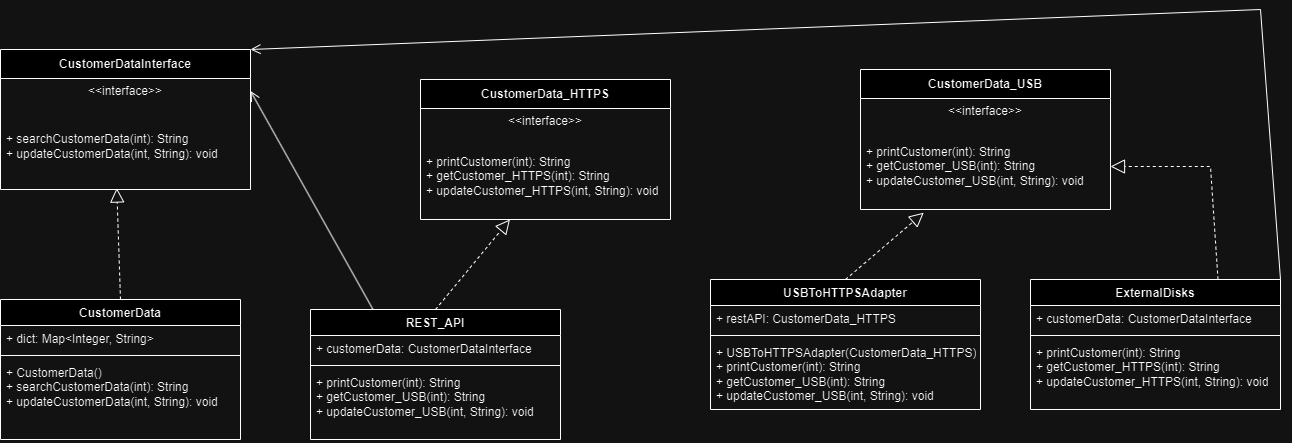

The diagram above was exported from draw.io. Its source (the exported page's mxGraphModel, read from the mxfile embedded in the PNG):
<mxGraphModel dx="1500" dy="814" grid="1" gridSize="10" guides="1" tooltips="1" connect="1" arrows="1" fold="1" page="1" pageScale="1" pageWidth="850" pageHeight="1100" math="0" shadow="0">
  <root>
    <mxCell id="0" />
    <mxCell id="1" parent="0" />
    <mxCell id="h_UwkIBfpFBxXhdPnWJK-1" value="CustomerData" style="swimlane;fontStyle=1;align=center;verticalAlign=top;childLayout=stackLayout;horizontal=1;startSize=26;horizontalStack=0;resizeParent=1;resizeParentMax=0;resizeLast=0;collapsible=1;marginBottom=0;whiteSpace=wrap;html=1;" parent="1" vertex="1">
      <mxGeometry x="30" y="560" width="240" height="140" as="geometry" />
    </mxCell>
    <mxCell id="h_UwkIBfpFBxXhdPnWJK-2" value="+ dict:&amp;nbsp;Map&amp;lt;Integer, String&amp;gt;" style="text;strokeColor=none;fillColor=none;align=left;verticalAlign=top;spacingLeft=4;spacingRight=4;overflow=hidden;rotatable=0;points=[[0,0.5],[1,0.5]];portConstraint=eastwest;whiteSpace=wrap;html=1;" parent="h_UwkIBfpFBxXhdPnWJK-1" vertex="1">
      <mxGeometry y="26" width="240" height="26" as="geometry" />
    </mxCell>
    <mxCell id="h_UwkIBfpFBxXhdPnWJK-3" value="" style="line;strokeWidth=1;fillColor=none;align=left;verticalAlign=middle;spacingTop=-1;spacingLeft=3;spacingRight=3;rotatable=0;labelPosition=right;points=[];portConstraint=eastwest;strokeColor=inherit;" parent="h_UwkIBfpFBxXhdPnWJK-1" vertex="1">
      <mxGeometry y="52" width="240" height="8" as="geometry" />
    </mxCell>
    <mxCell id="h_UwkIBfpFBxXhdPnWJK-4" value="+&amp;nbsp;CustomerData()&lt;div&gt;+&amp;nbsp;searchCustomerData(int): String&lt;/div&gt;&lt;div&gt;+&amp;nbsp;updateCustomerData(int, String): void&lt;/div&gt;" style="text;strokeColor=none;fillColor=none;align=left;verticalAlign=top;spacingLeft=4;spacingRight=4;overflow=hidden;rotatable=0;points=[[0,0.5],[1,0.5]];portConstraint=eastwest;whiteSpace=wrap;html=1;" parent="h_UwkIBfpFBxXhdPnWJK-1" vertex="1">
      <mxGeometry y="60" width="240" height="80" as="geometry" />
    </mxCell>
    <mxCell id="h_UwkIBfpFBxXhdPnWJK-5" value="CustomerData_HTTPS" style="swimlane;fontStyle=1;align=center;verticalAlign=middle;childLayout=stackLayout;horizontal=1;startSize=29;horizontalStack=0;resizeParent=1;resizeParentMax=0;resizeLast=0;collapsible=0;marginBottom=0;html=1;whiteSpace=wrap;" parent="1" vertex="1">
      <mxGeometry x="450" y="340" width="250" height="140" as="geometry" />
    </mxCell>
    <mxCell id="h_UwkIBfpFBxXhdPnWJK-6" value="&amp;lt;&amp;lt;interface&amp;gt;&amp;gt;" style="text;html=1;strokeColor=none;fillColor=none;align=center;verticalAlign=middle;spacingLeft=4;spacingRight=4;overflow=hidden;rotatable=0;points=[[0,0.5],[1,0.5]];portConstraint=eastwest;whiteSpace=wrap;" parent="h_UwkIBfpFBxXhdPnWJK-5" vertex="1">
      <mxGeometry y="29" width="250" height="25" as="geometry" />
    </mxCell>
    <mxCell id="h_UwkIBfpFBxXhdPnWJK-7" value="+&amp;nbsp;printCustomer(int): String&lt;div&gt;+&amp;nbsp;getCustomer_HTTPS(int): String&lt;/div&gt;&lt;div&gt;+&amp;nbsp;updateCustomer_HTTPS(int, String): void&lt;/div&gt;" style="text;html=1;strokeColor=none;fillColor=none;align=left;verticalAlign=middle;spacingLeft=4;spacingRight=4;overflow=hidden;rotatable=0;points=[[0,0.5],[1,0.5]];portConstraint=eastwest;whiteSpace=wrap;" parent="h_UwkIBfpFBxXhdPnWJK-5" vertex="1">
      <mxGeometry y="54" width="250" height="86" as="geometry" />
    </mxCell>
    <mxCell id="h_UwkIBfpFBxXhdPnWJK-8" value="CustomerData_USB" style="swimlane;fontStyle=1;align=center;verticalAlign=middle;childLayout=stackLayout;horizontal=1;startSize=29;horizontalStack=0;resizeParent=1;resizeParentMax=0;resizeLast=0;collapsible=0;marginBottom=0;html=1;whiteSpace=wrap;" parent="1" vertex="1">
      <mxGeometry x="890" y="330" width="250" height="140" as="geometry" />
    </mxCell>
    <mxCell id="h_UwkIBfpFBxXhdPnWJK-9" value="&amp;lt;&amp;lt;interface&amp;gt;&amp;gt;" style="text;html=1;strokeColor=none;fillColor=none;align=center;verticalAlign=middle;spacingLeft=4;spacingRight=4;overflow=hidden;rotatable=0;points=[[0,0.5],[1,0.5]];portConstraint=eastwest;whiteSpace=wrap;" parent="h_UwkIBfpFBxXhdPnWJK-8" vertex="1">
      <mxGeometry y="29" width="250" height="25" as="geometry" />
    </mxCell>
    <mxCell id="h_UwkIBfpFBxXhdPnWJK-10" value="+&amp;nbsp;printCustomer(int): String&lt;div&gt;+&amp;nbsp;getCustomer_USB(int): String&lt;/div&gt;&lt;div&gt;+&amp;nbsp;updateCustomer_USB(int, String): void&lt;/div&gt;" style="text;html=1;strokeColor=none;fillColor=none;align=left;verticalAlign=middle;spacingLeft=4;spacingRight=4;overflow=hidden;rotatable=0;points=[[0,0.5],[1,0.5]];portConstraint=eastwest;whiteSpace=wrap;" parent="h_UwkIBfpFBxXhdPnWJK-8" vertex="1">
      <mxGeometry y="54" width="250" height="86" as="geometry" />
    </mxCell>
    <mxCell id="h_UwkIBfpFBxXhdPnWJK-14" value="CustomerDataInterface" style="swimlane;fontStyle=1;align=center;verticalAlign=middle;childLayout=stackLayout;horizontal=1;startSize=29;horizontalStack=0;resizeParent=1;resizeParentMax=0;resizeLast=0;collapsible=0;marginBottom=0;html=1;whiteSpace=wrap;" parent="1" vertex="1">
      <mxGeometry x="30" y="310" width="250" height="140" as="geometry" />
    </mxCell>
    <mxCell id="h_UwkIBfpFBxXhdPnWJK-15" value="&amp;lt;&amp;lt;interface&amp;gt;&amp;gt;" style="text;html=1;strokeColor=none;fillColor=none;align=center;verticalAlign=middle;spacingLeft=4;spacingRight=4;overflow=hidden;rotatable=0;points=[[0,0.5],[1,0.5]];portConstraint=eastwest;whiteSpace=wrap;" parent="h_UwkIBfpFBxXhdPnWJK-14" vertex="1">
      <mxGeometry y="29" width="250" height="25" as="geometry" />
    </mxCell>
    <mxCell id="h_UwkIBfpFBxXhdPnWJK-16" value="+&amp;nbsp;searchCustomerData(int): String&lt;div&gt;+&amp;nbsp;updateCustomerData(int, String): void&lt;/div&gt;" style="text;html=1;strokeColor=none;fillColor=none;align=left;verticalAlign=middle;spacingLeft=4;spacingRight=4;overflow=hidden;rotatable=0;points=[[0,0.5],[1,0.5]];portConstraint=eastwest;whiteSpace=wrap;" parent="h_UwkIBfpFBxXhdPnWJK-14" vertex="1">
      <mxGeometry y="54" width="250" height="86" as="geometry" />
    </mxCell>
    <mxCell id="h_UwkIBfpFBxXhdPnWJK-17" value="ExternalDisks" style="swimlane;fontStyle=1;align=center;verticalAlign=top;childLayout=stackLayout;horizontal=1;startSize=26;horizontalStack=0;resizeParent=1;resizeParentMax=0;resizeLast=0;collapsible=1;marginBottom=0;whiteSpace=wrap;html=1;" parent="1" vertex="1">
      <mxGeometry x="1060" y="540" width="250" height="130" as="geometry" />
    </mxCell>
    <mxCell id="h_UwkIBfpFBxXhdPnWJK-18" value="+&amp;nbsp;customerData:&amp;nbsp;CustomerDataInterface" style="text;strokeColor=none;fillColor=none;align=left;verticalAlign=top;spacingLeft=4;spacingRight=4;overflow=hidden;rotatable=0;points=[[0,0.5],[1,0.5]];portConstraint=eastwest;whiteSpace=wrap;html=1;" parent="h_UwkIBfpFBxXhdPnWJK-17" vertex="1">
      <mxGeometry y="26" width="250" height="26" as="geometry" />
    </mxCell>
    <mxCell id="h_UwkIBfpFBxXhdPnWJK-19" value="" style="line;strokeWidth=1;fillColor=none;align=left;verticalAlign=middle;spacingTop=-1;spacingLeft=3;spacingRight=3;rotatable=0;labelPosition=right;points=[];portConstraint=eastwest;strokeColor=inherit;" parent="h_UwkIBfpFBxXhdPnWJK-17" vertex="1">
      <mxGeometry y="52" width="250" height="8" as="geometry" />
    </mxCell>
    <mxCell id="h_UwkIBfpFBxXhdPnWJK-20" value="&lt;div&gt;+ printCustomer(int): String&lt;/div&gt;&lt;div&gt;+ getCustomer_HTTPS(int): String&lt;/div&gt;&lt;div&gt;+ updateCustomer_HTTPS(int, String): void&lt;/div&gt;" style="text;strokeColor=none;fillColor=none;align=left;verticalAlign=top;spacingLeft=4;spacingRight=4;overflow=hidden;rotatable=0;points=[[0,0.5],[1,0.5]];portConstraint=eastwest;whiteSpace=wrap;html=1;" parent="h_UwkIBfpFBxXhdPnWJK-17" vertex="1">
      <mxGeometry y="60" width="250" height="70" as="geometry" />
    </mxCell>
    <mxCell id="h_UwkIBfpFBxXhdPnWJK-21" value="REST_API" style="swimlane;fontStyle=1;align=center;verticalAlign=top;childLayout=stackLayout;horizontal=1;startSize=26;horizontalStack=0;resizeParent=1;resizeParentMax=0;resizeLast=0;collapsible=1;marginBottom=0;whiteSpace=wrap;html=1;" parent="1" vertex="1">
      <mxGeometry x="340" y="570" width="250" height="130" as="geometry" />
    </mxCell>
    <mxCell id="h_UwkIBfpFBxXhdPnWJK-22" value="+&amp;nbsp;customerData:&amp;nbsp;CustomerDataInterface" style="text;strokeColor=none;fillColor=none;align=left;verticalAlign=top;spacingLeft=4;spacingRight=4;overflow=hidden;rotatable=0;points=[[0,0.5],[1,0.5]];portConstraint=eastwest;whiteSpace=wrap;html=1;" parent="h_UwkIBfpFBxXhdPnWJK-21" vertex="1">
      <mxGeometry y="26" width="250" height="26" as="geometry" />
    </mxCell>
    <mxCell id="h_UwkIBfpFBxXhdPnWJK-23" value="" style="line;strokeWidth=1;fillColor=none;align=left;verticalAlign=middle;spacingTop=-1;spacingLeft=3;spacingRight=3;rotatable=0;labelPosition=right;points=[];portConstraint=eastwest;strokeColor=inherit;" parent="h_UwkIBfpFBxXhdPnWJK-21" vertex="1">
      <mxGeometry y="52" width="250" height="8" as="geometry" />
    </mxCell>
    <mxCell id="h_UwkIBfpFBxXhdPnWJK-24" value="+&amp;nbsp;printCustomer(int): String&lt;div&gt;+&amp;nbsp;getCustomer_USB(int): String&lt;/div&gt;&lt;div&gt;+&amp;nbsp;updateCustomer_USB(int, String): void&lt;/div&gt;" style="text;strokeColor=none;fillColor=none;align=left;verticalAlign=top;spacingLeft=4;spacingRight=4;overflow=hidden;rotatable=0;points=[[0,0.5],[1,0.5]];portConstraint=eastwest;whiteSpace=wrap;html=1;" parent="h_UwkIBfpFBxXhdPnWJK-21" vertex="1">
      <mxGeometry y="60" width="250" height="70" as="geometry" />
    </mxCell>
    <mxCell id="h_UwkIBfpFBxXhdPnWJK-25" value="USBToHTTPSAdapter" style="swimlane;fontStyle=1;align=center;verticalAlign=top;childLayout=stackLayout;horizontal=1;startSize=26;horizontalStack=0;resizeParent=1;resizeParentMax=0;resizeLast=0;collapsible=1;marginBottom=0;whiteSpace=wrap;html=1;" parent="1" vertex="1">
      <mxGeometry x="740" y="540" width="270" height="130" as="geometry" />
    </mxCell>
    <mxCell id="h_UwkIBfpFBxXhdPnWJK-26" value="+ restAPI:&amp;nbsp;CustomerData_HTTPS" style="text;strokeColor=none;fillColor=none;align=left;verticalAlign=top;spacingLeft=4;spacingRight=4;overflow=hidden;rotatable=0;points=[[0,0.5],[1,0.5]];portConstraint=eastwest;whiteSpace=wrap;html=1;" parent="h_UwkIBfpFBxXhdPnWJK-25" vertex="1">
      <mxGeometry y="26" width="270" height="26" as="geometry" />
    </mxCell>
    <mxCell id="h_UwkIBfpFBxXhdPnWJK-27" value="" style="line;strokeWidth=1;fillColor=none;align=left;verticalAlign=middle;spacingTop=-1;spacingLeft=3;spacingRight=3;rotatable=0;labelPosition=right;points=[];portConstraint=eastwest;strokeColor=inherit;" parent="h_UwkIBfpFBxXhdPnWJK-25" vertex="1">
      <mxGeometry y="52" width="270" height="8" as="geometry" />
    </mxCell>
    <mxCell id="h_UwkIBfpFBxXhdPnWJK-28" value="&lt;div&gt;+&amp;nbsp;USBToHTTPSAdapter(CustomerData_HTTPS)&lt;/div&gt;+&amp;nbsp;printCustomer(int): String&lt;div&gt;+&amp;nbsp;getCustomer_USB(int): String&lt;/div&gt;&lt;div&gt;+&amp;nbsp;updateCustomer_USB(int, String): void&lt;/div&gt;" style="text;strokeColor=none;fillColor=none;align=left;verticalAlign=top;spacingLeft=4;spacingRight=4;overflow=hidden;rotatable=0;points=[[0,0.5],[1,0.5]];portConstraint=eastwest;whiteSpace=wrap;html=1;" parent="h_UwkIBfpFBxXhdPnWJK-25" vertex="1">
      <mxGeometry y="60" width="270" height="70" as="geometry" />
    </mxCell>
    <mxCell id="h_UwkIBfpFBxXhdPnWJK-29" value="" style="endArrow=block;dashed=1;endFill=0;endSize=12;html=1;rounded=0;exitX=0.5;exitY=0;exitDx=0;exitDy=0;entryX=0.465;entryY=0.983;entryDx=0;entryDy=0;entryPerimeter=0;" parent="1" source="h_UwkIBfpFBxXhdPnWJK-1" target="h_UwkIBfpFBxXhdPnWJK-16" edge="1">
      <mxGeometry width="160" relative="1" as="geometry">
        <mxPoint x="580" y="600" as="sourcePoint" />
        <mxPoint x="140" y="470" as="targetPoint" />
      </mxGeometry>
    </mxCell>
    <mxCell id="h_UwkIBfpFBxXhdPnWJK-31" value="" style="endArrow=block;dashed=1;endFill=0;endSize=12;html=1;rounded=0;exitX=0.5;exitY=0;exitDx=0;exitDy=0;" parent="1" source="h_UwkIBfpFBxXhdPnWJK-21" target="h_UwkIBfpFBxXhdPnWJK-7" edge="1">
      <mxGeometry width="160" relative="1" as="geometry">
        <mxPoint x="160" y="570" as="sourcePoint" />
        <mxPoint x="156" y="459" as="targetPoint" />
      </mxGeometry>
    </mxCell>
    <mxCell id="h_UwkIBfpFBxXhdPnWJK-33" value="" style="endArrow=block;dashed=1;endFill=0;endSize=12;html=1;rounded=0;exitX=0.75;exitY=0;exitDx=0;exitDy=0;entryX=1;entryY=0.5;entryDx=0;entryDy=0;" parent="1" source="h_UwkIBfpFBxXhdPnWJK-17" target="h_UwkIBfpFBxXhdPnWJK-10" edge="1">
      <mxGeometry width="160" relative="1" as="geometry">
        <mxPoint x="180" y="590" as="sourcePoint" />
        <mxPoint x="176" y="479" as="targetPoint" />
        <Array as="points">
          <mxPoint x="1240" y="427" />
        </Array>
      </mxGeometry>
    </mxCell>
    <mxCell id="m2CKXT3-C8ZaQcyRuqEI-2" value="" style="endArrow=open;startArrow=none;endFill=0;startFill=0;endSize=8;html=1;verticalAlign=bottom;labelBackgroundColor=none;strokeWidth=1;rounded=0;exitX=0.25;exitY=0;exitDx=0;exitDy=0;entryX=1;entryY=0.5;entryDx=0;entryDy=0;" parent="1" source="h_UwkIBfpFBxXhdPnWJK-21" target="h_UwkIBfpFBxXhdPnWJK-15" edge="1">
      <mxGeometry width="160" relative="1" as="geometry">
        <mxPoint x="20" y="370" as="sourcePoint" />
        <mxPoint x="180" y="370" as="targetPoint" />
      </mxGeometry>
    </mxCell>
    <mxCell id="m2CKXT3-C8ZaQcyRuqEI-3" value="" style="endArrow=open;startArrow=none;endFill=0;startFill=0;endSize=8;html=1;verticalAlign=bottom;labelBackgroundColor=none;strokeWidth=1;rounded=0;entryX=1;entryY=0;entryDx=0;entryDy=0;exitX=1;exitY=0;exitDx=0;exitDy=0;" parent="1" source="h_UwkIBfpFBxXhdPnWJK-17" target="h_UwkIBfpFBxXhdPnWJK-14" edge="1">
      <mxGeometry width="160" relative="1" as="geometry">
        <mxPoint x="230" y="170" as="sourcePoint" />
        <mxPoint x="290" y="362" as="targetPoint" />
        <Array as="points">
          <mxPoint x="1290" y="270" />
        </Array>
      </mxGeometry>
    </mxCell>
    <mxCell id="Mdq3o8di4OYVSLjJlcai-1" value="" style="endArrow=block;dashed=1;endFill=0;endSize=12;html=1;rounded=0;exitX=0.5;exitY=0;exitDx=0;exitDy=0;entryX=0.253;entryY=1.037;entryDx=0;entryDy=0;entryPerimeter=0;" edge="1" parent="1" source="h_UwkIBfpFBxXhdPnWJK-25" target="h_UwkIBfpFBxXhdPnWJK-10">
      <mxGeometry width="160" relative="1" as="geometry">
        <mxPoint x="475" y="580" as="sourcePoint" />
        <mxPoint x="549" y="490" as="targetPoint" />
      </mxGeometry>
    </mxCell>
  </root>
</mxGraphModel>